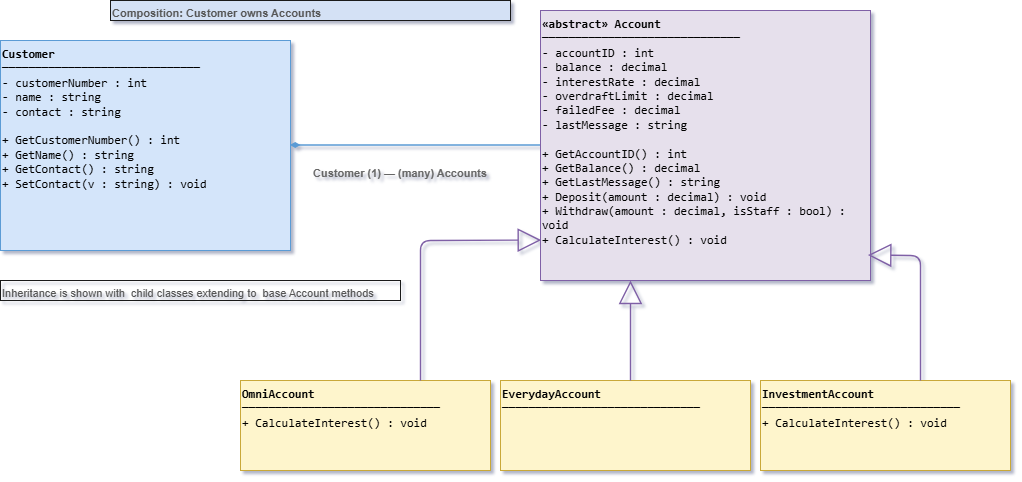

The diagram above was exported from draw.io. Its source (the exported page's mxGraphModel, read from the mxfile embedded in the PNG):
<mxGraphModel dx="1042" dy="562" grid="1" gridSize="10" guides="1" tooltips="1" connect="1" arrows="1" fold="1" page="1" pageScale="1" pageWidth="850" pageHeight="1100" math="0" shadow="0">
  <root>
    <mxCell id="0" />
    <mxCell id="1" parent="0" />
    <mxCell id="customer" value="&lt;b&gt;Customer&lt;/b&gt;&lt;br&gt;──────────────────────────────&lt;br&gt;- customerNumber : int&lt;br&gt;- name : string&lt;br&gt;- contact : string&lt;br&gt;&lt;br&gt;+ GetCustomerNumber() : int&lt;br&gt;+ GetName() : string&lt;br&gt;+ GetContact() : string&lt;br&gt;+ SetContact(v : string) : void" style="shape=rectangle;whiteSpace=wrap;html=1;fillColor=#D4E5FA;strokeColor=#5B9BD5;fontFamily=Consolas;align=left;verticalAlign=top;fontSize=12;" parent="1" vertex="1">
      <mxGeometry x="30" y="80" width="290" height="210" as="geometry" />
    </mxCell>
    <mxCell id="account" value="&lt;b&gt;«abstract» Account&lt;br&gt;&lt;/b&gt;──────────────────────────────&lt;br&gt;- accountID : int&lt;br&gt;- balance : decimal&lt;br&gt;- interestRate : decimal&lt;br&gt;- overdraftLimit : decimal&lt;br&gt;- failedFee : decimal&lt;br&gt;- lastMessage : string&lt;br&gt;&lt;br&gt;+ GetAccountID() : int&lt;br&gt;+ GetBalance() : decimal&lt;br&gt;+ GetLastMessage() : string&lt;br&gt;+ Deposit(amount : decimal) : void&lt;br&gt;+ Withdraw(amount : decimal, isStaff : bool) : void&lt;br&gt;+ CalculateInterest() : void" style="shape=rectangle;whiteSpace=wrap;html=1;fillColor=#E6E0EC;strokeColor=#7F60A6;fontFamily=Consolas;align=left;verticalAlign=top;fontSize=12;" parent="1" vertex="1">
      <mxGeometry x="570" y="50" width="330" height="270" as="geometry" />
    </mxCell>
    <mxCell id="relLabel" value="Customer (1) — (many) Accounts" style="text;strokeColor=none;fillColor=none;align=center;fontStyle=1;fontSize=11;fontColor=#666666;" parent="1" vertex="1">
      <mxGeometry x="340" y="200" width="180" height="20" as="geometry" />
    </mxCell>
    <mxCell id="edgeCustAcc" style="startArrow=diamondThin;startFill=1;endArrow=none;strokeWidth=1.5;strokeColor=#5B9BD5;" parent="1" source="customer" target="account" edge="1">
      <mxGeometry relative="1" as="geometry" />
    </mxCell>
    <mxCell id="everyday" value="&lt;b&gt;EverydayAccount&lt;/b&gt;&lt;br&gt;──────────────────────────────&lt;div&gt;&lt;br/&gt;&lt;/div&gt;" style="shape=rectangle;whiteSpace=wrap;html=1;fillColor=#FEF5CC;strokeColor=#C9A839;fontFamily=Consolas;align=left;verticalAlign=top;fontSize=12;" parent="1" vertex="1">
      <mxGeometry x="530" y="420" width="250" height="90" as="geometry" />
    </mxCell>
    <mxCell id="investment" value="&lt;b&gt;InvestmentAccount&lt;/b&gt;&lt;br&gt;──────────────────────────────&lt;br&gt;+ CalculateInterest() : void" style="shape=rectangle;whiteSpace=wrap;html=1;fillColor=#FEF5CC;strokeColor=#C9A839;fontFamily=Consolas;align=left;verticalAlign=top;fontSize=12;" parent="1" vertex="1">
      <mxGeometry x="790" y="420" width="250" height="90" as="geometry" />
    </mxCell>
    <mxCell id="omni" value="&lt;b&gt;OmniAccount&lt;/b&gt;&lt;br&gt;──────────────────────────────&lt;br&gt;+ CalculateInterest() : void" style="shape=rectangle;whiteSpace=wrap;html=1;fillColor=#FEF5CC;strokeColor=#C9A839;fontFamily=Consolas;align=left;verticalAlign=top;fontSize=12;" parent="1" vertex="1">
      <mxGeometry x="270" y="420" width="250" height="90" as="geometry" />
    </mxCell>
    <mxCell id="inhEvery" style="endArrow=block;endFill=0;endSize=20;strokeWidth=1.4;strokeColor=#7F60A6;entryX=0.25;entryY=1;entryDx=0;entryDy=0;" parent="1" edge="1">
      <mxGeometry relative="1" as="geometry">
        <mxPoint x="660" y="420" as="sourcePoint" />
        <mxPoint x="660" y="320" as="targetPoint" />
        <Array as="points" />
      </mxGeometry>
    </mxCell>
    <mxCell id="inhInvest" style="endArrow=block;endFill=0;endSize=20;strokeWidth=1.4;strokeColor=#7F60A6;entryX=0.992;entryY=0.906;entryDx=0;entryDy=0;entryPerimeter=0;exitX=0.64;exitY=0;exitDx=0;exitDy=0;exitPerimeter=0;" parent="1" source="investment" target="account" edge="1">
      <mxGeometry relative="1" as="geometry">
        <Array as="points">
          <mxPoint x="950" y="380" />
          <mxPoint x="950" y="295" />
        </Array>
      </mxGeometry>
    </mxCell>
    <mxCell id="inhOmni" style="endArrow=block;endFill=0;endSize=20;strokeWidth=1.4;strokeColor=#7F60A6;entryX=0.002;entryY=0.85;entryDx=0;entryDy=0;entryPerimeter=0;" parent="1" target="account" edge="1">
      <mxGeometry relative="1" as="geometry">
        <mxPoint x="450" y="420" as="sourcePoint" />
        <Array as="points">
          <mxPoint x="450" y="280" />
        </Array>
      </mxGeometry>
    </mxCell>
    <mxCell id="annInh" value="Inheritance is shown with  child classes extending to  base Account methods" style="text;fillColor=none;strokeColor=#1A1A1A;fontSize=11;fontColor=#555555;align=left;" parent="1" vertex="1">
      <mxGeometry x="30" y="320" width="400" height="20" as="geometry" />
    </mxCell>
    <mxCell id="annComp" value="Composition: Customer owns Accounts" style="text;fillColor=#D4E1F5;strokeColor=#1A1A1A;fontSize=11;fontColor=#555555;align=left;fontStyle=1" parent="1" vertex="1">
      <mxGeometry x="140" y="40" width="400" height="20" as="geometry" />
    </mxCell>
    <mxCell id="LrTGrUzAAFl2C9T8hoYw-1" style="edgeStyle=orthogonalEdgeStyle;rounded=0;orthogonalLoop=1;jettySize=auto;html=1;exitX=0.5;exitY=1;exitDx=0;exitDy=0;" edge="1" parent="1" source="annComp" target="annComp">
      <mxGeometry relative="1" as="geometry" />
    </mxCell>
  </root>
</mxGraphModel>